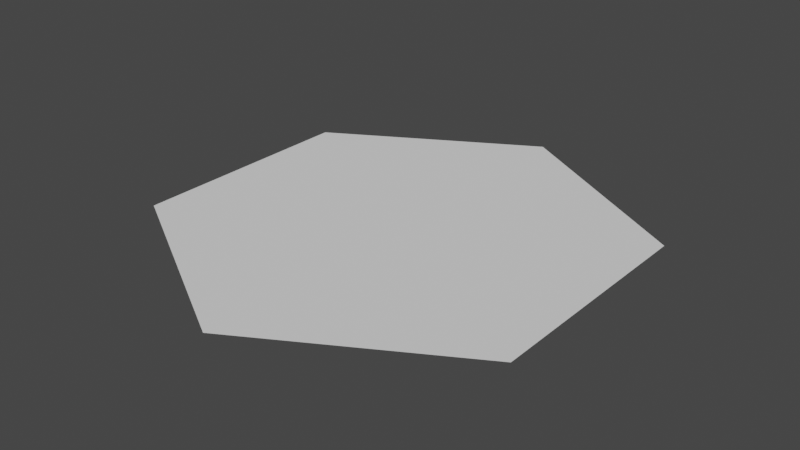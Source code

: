 # Source: hexColor.blend  (saved by Blender 2.91.10; exported with 4.5.12 LTS)
import bpy
from mathutils import Matrix  # noqa: F401  (used for matrix-valued properties, if any)

bpy.ops.wm.read_factory_settings(use_empty=True)
scene = bpy.context.scene
scene.name = 'Scene'

# ---- collections
col_collection = bpy.data.collections.new('Collection'); scene.collection.children.link(col_collection)

# ---- world
world_world = bpy.data.worlds.new('World'); scene.world = world_world
world_world.use_nodes = True; world_world.node_tree.nodes.clear()
_N = world_world.node_tree.nodes; _L = world_world.node_tree.links
n0 = _N.new('ShaderNodeOutputWorld'); n0.name = 'World Output'; n0.location = (300, 300)
n1 = _N.new('ShaderNodeBackground'); n1.name = 'Background'; n1.location = (10, 300)
n1.inputs[0].default_value = (0.05088, 0.05088, 0.05088, 1.0)
_L.new(n1.outputs[0], n0.inputs[0])
n0.is_active_output = True
world_world.color = (0.05088, 0.05088, 0.05088)
world_world.use_sun_shadow = False
world_world.sun_shadow_jitter_overblur = 0.0

# ---- meshes
me_cylinder_001 = bpy.data.meshes.new('Cylinder.001')
me_cylinder_001.from_pydata([(1.604, 0.9259, 0.0), (4.19e-08, 1.852, 0.0), (1.604, -0.9259, 0.0), (-1.327e-07, -1.852, 0.0), (-1.604, -0.9259, 0.0), (-1.604, 0.9259, 0.0), (1.834e-08, 2.063e-08, 0.0)], [], [(2, 0, 6), (3, 6, 4), (0, 1, 6), (2, 6, 3), (1, 5, 6), (6, 5, 4)])
_uv = me_cylinder_001.uv_layers.new(name='UVMap')
_uv.uv.foreach_set('vector', [0.4017, 0.1624, 0.4017, 0.3376, 0.25, 0.25, 0.25, 0.07478, 0.25, 0.25, 0.09826, 0.1624, 0.4017, 0.3376, 0.25, 0.4252, 0.25, 0.25, 0.4017, 0.1624, 0.25, 0.25, 0.25, 0.07478, 0.25, 0.4252, 0.09826, 0.3376, 0.25, 0.25, 0.25, 0.25, 0.09826, 0.3376, 0.09826, 0.1624])
_ca = me_cylinder_001.color_attributes.new('Col', 'BYTE_COLOR', 'CORNER')
_ca.data.foreach_set('color', [0.009721, 0.0009106, 1.0, 1.0, 0.009721, 0.0, 1.0, 1.0, 1.0, 0.0, 0.0, 1.0, 0.009721, 0.0, 1.0, 1.0, 1.0, 0.0, 0.0, 1.0, 0.009721, 0.0003035, 1.0, 1.0, 0.009721, 0.0, 1.0, 1.0, 0.009721, 0.001214, 1.0, 1.0, 1.0, 0.0, 0.0, 1.0, 0.009721, 0.0009106, 1.0, 1.0, 1.0, 0.0, 0.0, 1.0, 0.009721, 0.0, 1.0, 1.0, 0.009721, 0.001214, 1.0, 1.0, 0.009721, 0.0, 1.0, 1.0, 1.0, 0.0, 0.0, 1.0, 1.0, 0.0, 0.0, 1.0, 0.009721, 0.0, 1.0, 1.0, 0.009721, 0.0003035, 1.0, 1.0])
me_cylinder_001.use_remesh_fix_poles = True
me_cylinder_001.use_remesh_preserve_attributes = False
me_cylinder_001.use_mirror_vertex_groups = False
me_cylinder_001.use_paint_bone_selection = False
me_cylinder_001.use_paint_mask = True
me_cylinder_001.update()

# ---- objects
ob_basehex = bpy.data.objects.new('baseHex', me_cylinder_001)

# ---- transforms, parenting, visibility, modifiers, constraints
ob_basehex.location = (0.0, 0.0, 0.0)
ob_basehex.lineart.crease_threshold = 0.0
_vg = ob_basehex.vertex_groups.new(name='hex')

# ---- collection membership
col_collection.objects.link(ob_basehex)

# ---- scene / render settings (as saved in the file)
scene.frame_start = 1; scene.frame_end = 250; scene.frame_set(70)
scene.render.engine = 'BLENDER_EEVEE_NEXT'
scene.cycles.use_denoising = False
scene.cycles.samples = 128
scene.cycles.sampling_pattern = 'TABULATED_SOBOL'
scene.cycles.use_adaptive_sampling = False
scene.cycles.use_light_tree = False
scene.view_settings.view_transform = 'Filmic'
bpy.context.view_layer.update()

# ---- added for rendering (the .blend has no active camera and no usable light): camera, sun
cam_auto = bpy.data.cameras.new('AutoCamera')
cam_auto.lens = 50.0
cam_auto.sensor_width = 36.0
cam_auto.clip_end = 1000.0
ob_auto_camera = bpy.data.objects.new('AutoCamera', cam_auto)
scene.collection.objects.link(ob_auto_camera)
ob_auto_camera.location = (4.53289, -5.43947, 3.62632)
ob_auto_camera.rotation_euler = (1.09748, -7.21219e-08, 0.694738)
scene.camera = ob_auto_camera
light_auto_sun = bpy.data.lights.new('AutoSun', 'SUN')
light_auto_sun.energy = 3.0
light_auto_sun.angle = 0.0523599
ob_auto_sun = bpy.data.objects.new('AutoSun', light_auto_sun)
scene.collection.objects.link(ob_auto_sun)
ob_auto_sun.rotation_euler = (0.872665, 0.174533, 0.523599)
bpy.context.view_layer.update()
